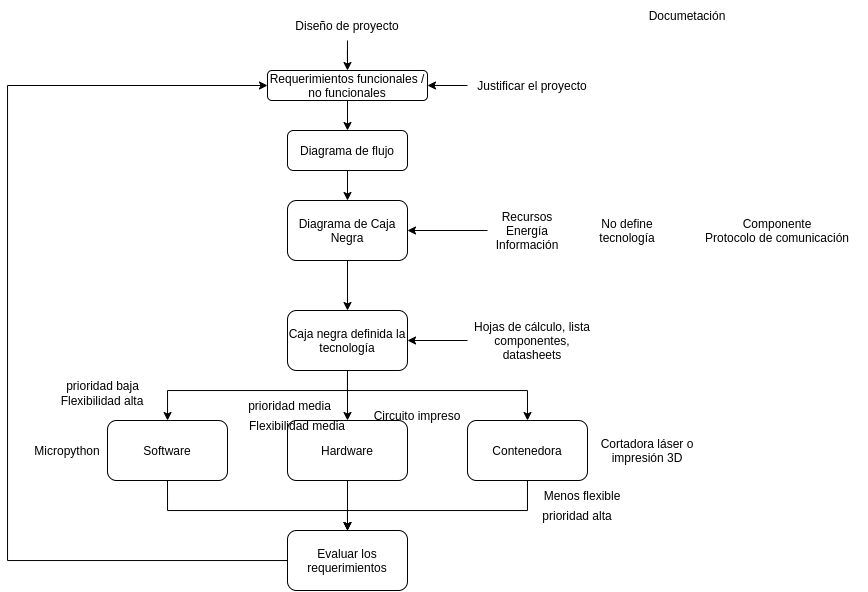

The diagram above was exported from draw.io. Its source (the exported page's mxGraphModel, read from the mxfile embedded in the PNG):
<mxGraphModel dx="979" dy="655" grid="1" gridSize="10" guides="1" tooltips="1" connect="1" arrows="1" fold="1" page="1" pageScale="1" pageWidth="1100" pageHeight="850" math="0" shadow="0">
  <root>
    <mxCell id="0" />
    <mxCell id="1" parent="0" />
    <mxCell id="lhsRVdn5JNCcbfvOyx01-1" style="edgeStyle=orthogonalEdgeStyle;rounded=0;orthogonalLoop=1;jettySize=auto;html=1;entryX=0.5;entryY=0;entryDx=0;entryDy=0;" edge="1" parent="1" source="ctMKTAFmDEPiYeMykR64-1" target="ctMKTAFmDEPiYeMykR64-2">
      <mxGeometry relative="1" as="geometry" />
    </mxCell>
    <mxCell id="ctMKTAFmDEPiYeMykR64-1" value="Diseño de proyecto" style="text;html=1;strokeColor=none;fillColor=none;align=center;verticalAlign=middle;whiteSpace=wrap;rounded=0;" parent="1" vertex="1">
      <mxGeometry x="375" y="20" width="210" height="30" as="geometry" />
    </mxCell>
    <mxCell id="ctMKTAFmDEPiYeMykR64-6" style="edgeStyle=orthogonalEdgeStyle;rounded=0;orthogonalLoop=1;jettySize=auto;html=1;exitX=0.5;exitY=1;exitDx=0;exitDy=0;entryX=0.5;entryY=0;entryDx=0;entryDy=0;" parent="1" source="ctMKTAFmDEPiYeMykR64-2" target="ctMKTAFmDEPiYeMykR64-4" edge="1">
      <mxGeometry relative="1" as="geometry" />
    </mxCell>
    <mxCell id="ctMKTAFmDEPiYeMykR64-2" value="Requerimientos funcionales / no funcionales" style="rounded=1;whiteSpace=wrap;html=1;" parent="1" vertex="1">
      <mxGeometry x="400" y="80" width="160" height="30" as="geometry" />
    </mxCell>
    <mxCell id="ctMKTAFmDEPiYeMykR64-11" style="edgeStyle=orthogonalEdgeStyle;rounded=0;orthogonalLoop=1;jettySize=auto;html=1;entryX=1;entryY=0.5;entryDx=0;entryDy=0;" parent="1" source="ctMKTAFmDEPiYeMykR64-3" target="ctMKTAFmDEPiYeMykR64-2" edge="1">
      <mxGeometry relative="1" as="geometry" />
    </mxCell>
    <mxCell id="ctMKTAFmDEPiYeMykR64-3" value="Justificar el proyecto" style="text;html=1;strokeColor=none;fillColor=none;align=center;verticalAlign=middle;whiteSpace=wrap;rounded=0;" parent="1" vertex="1">
      <mxGeometry x="600" y="80" width="130" height="30" as="geometry" />
    </mxCell>
    <mxCell id="ctMKTAFmDEPiYeMykR64-12" style="edgeStyle=orthogonalEdgeStyle;rounded=0;orthogonalLoop=1;jettySize=auto;html=1;exitX=0.5;exitY=1;exitDx=0;exitDy=0;entryX=0.5;entryY=0;entryDx=0;entryDy=0;" parent="1" source="ctMKTAFmDEPiYeMykR64-4" target="ctMKTAFmDEPiYeMykR64-8" edge="1">
      <mxGeometry relative="1" as="geometry" />
    </mxCell>
    <mxCell id="ctMKTAFmDEPiYeMykR64-4" value="Diagrama de flujo" style="rounded=1;whiteSpace=wrap;html=1;" parent="1" vertex="1">
      <mxGeometry x="420" y="140" width="120" height="40" as="geometry" />
    </mxCell>
    <mxCell id="7URIrKoZrntQFFkRXAgE-2" style="edgeStyle=orthogonalEdgeStyle;rounded=0;orthogonalLoop=1;jettySize=auto;html=1;exitX=0.5;exitY=1;exitDx=0;exitDy=0;entryX=0.5;entryY=0;entryDx=0;entryDy=0;" parent="1" source="ctMKTAFmDEPiYeMykR64-8" target="7URIrKoZrntQFFkRXAgE-1" edge="1">
      <mxGeometry relative="1" as="geometry" />
    </mxCell>
    <mxCell id="ctMKTAFmDEPiYeMykR64-8" value="Diagrama de Caja&lt;br&gt;Negra" style="rounded=1;whiteSpace=wrap;html=1;" parent="1" vertex="1">
      <mxGeometry x="420" y="210" width="120" height="60" as="geometry" />
    </mxCell>
    <mxCell id="ctMKTAFmDEPiYeMykR64-10" style="edgeStyle=orthogonalEdgeStyle;rounded=0;orthogonalLoop=1;jettySize=auto;html=1;exitX=0;exitY=0.5;exitDx=0;exitDy=0;entryX=1;entryY=0.5;entryDx=0;entryDy=0;" parent="1" source="ctMKTAFmDEPiYeMykR64-9" target="ctMKTAFmDEPiYeMykR64-8" edge="1">
      <mxGeometry relative="1" as="geometry" />
    </mxCell>
    <mxCell id="ctMKTAFmDEPiYeMykR64-9" value="Recursos&lt;br&gt;Energía&lt;br&gt;Información" style="text;html=1;strokeColor=none;fillColor=none;align=center;verticalAlign=middle;whiteSpace=wrap;rounded=0;" parent="1" vertex="1">
      <mxGeometry x="620" y="217.5" width="80" height="45" as="geometry" />
    </mxCell>
    <mxCell id="ctMKTAFmDEPiYeMykR64-13" value="No define tecnología" style="text;html=1;strokeColor=none;fillColor=none;align=center;verticalAlign=middle;whiteSpace=wrap;rounded=0;" parent="1" vertex="1">
      <mxGeometry x="720" y="225" width="80" height="30" as="geometry" />
    </mxCell>
    <mxCell id="ctMKTAFmDEPiYeMykR64-14" value="Componente&lt;br&gt;Protocolo de comunicación" style="text;html=1;strokeColor=none;fillColor=none;align=center;verticalAlign=middle;whiteSpace=wrap;rounded=0;" parent="1" vertex="1">
      <mxGeometry x="820" y="225" width="180" height="30" as="geometry" />
    </mxCell>
    <mxCell id="7URIrKoZrntQFFkRXAgE-11" style="edgeStyle=orthogonalEdgeStyle;rounded=0;orthogonalLoop=1;jettySize=auto;html=1;entryX=0.5;entryY=0;entryDx=0;entryDy=0;" parent="1" source="7URIrKoZrntQFFkRXAgE-1" target="7URIrKoZrntQFFkRXAgE-8" edge="1">
      <mxGeometry relative="1" as="geometry" />
    </mxCell>
    <mxCell id="7URIrKoZrntQFFkRXAgE-12" style="edgeStyle=orthogonalEdgeStyle;rounded=0;orthogonalLoop=1;jettySize=auto;html=1;entryX=0.5;entryY=0;entryDx=0;entryDy=0;" parent="1" source="7URIrKoZrntQFFkRXAgE-1" target="7URIrKoZrntQFFkRXAgE-10" edge="1">
      <mxGeometry relative="1" as="geometry">
        <Array as="points">
          <mxPoint x="480" y="400" />
          <mxPoint x="660" y="400" />
        </Array>
      </mxGeometry>
    </mxCell>
    <mxCell id="7URIrKoZrntQFFkRXAgE-14" style="edgeStyle=orthogonalEdgeStyle;rounded=0;orthogonalLoop=1;jettySize=auto;html=1;exitX=0.5;exitY=1;exitDx=0;exitDy=0;" parent="1" source="7URIrKoZrntQFFkRXAgE-1" target="7URIrKoZrntQFFkRXAgE-9" edge="1">
      <mxGeometry relative="1" as="geometry">
        <Array as="points">
          <mxPoint x="480" y="400" />
          <mxPoint x="300" y="400" />
        </Array>
      </mxGeometry>
    </mxCell>
    <mxCell id="7URIrKoZrntQFFkRXAgE-1" value="Caja negra definida la tecnología" style="rounded=1;whiteSpace=wrap;html=1;" parent="1" vertex="1">
      <mxGeometry x="420" y="320" width="120" height="60" as="geometry" />
    </mxCell>
    <mxCell id="7URIrKoZrntQFFkRXAgE-4" style="edgeStyle=orthogonalEdgeStyle;rounded=0;orthogonalLoop=1;jettySize=auto;html=1;exitX=0;exitY=0.5;exitDx=0;exitDy=0;entryX=1;entryY=0.5;entryDx=0;entryDy=0;" parent="1" source="7URIrKoZrntQFFkRXAgE-3" target="7URIrKoZrntQFFkRXAgE-1" edge="1">
      <mxGeometry relative="1" as="geometry" />
    </mxCell>
    <mxCell id="7URIrKoZrntQFFkRXAgE-3" value="Hojas de cálculo, lista componentes, datasheets" style="text;html=1;strokeColor=none;fillColor=none;align=center;verticalAlign=middle;whiteSpace=wrap;rounded=0;" parent="1" vertex="1">
      <mxGeometry x="600" y="335" width="130" height="30" as="geometry" />
    </mxCell>
    <mxCell id="EEnLOxuR0FQOjb9HqZ-0-1" style="edgeStyle=orthogonalEdgeStyle;rounded=0;orthogonalLoop=1;jettySize=auto;html=1;entryX=0;entryY=0.5;entryDx=0;entryDy=0;" parent="1" source="7URIrKoZrntQFFkRXAgE-5" target="ctMKTAFmDEPiYeMykR64-2" edge="1">
      <mxGeometry relative="1" as="geometry">
        <Array as="points">
          <mxPoint x="140" y="570" />
          <mxPoint x="140" y="95" />
        </Array>
      </mxGeometry>
    </mxCell>
    <mxCell id="7URIrKoZrntQFFkRXAgE-5" value="Evaluar los requerimientos" style="rounded=1;whiteSpace=wrap;html=1;" parent="1" vertex="1">
      <mxGeometry x="420" y="540" width="120" height="60" as="geometry" />
    </mxCell>
    <mxCell id="7URIrKoZrntQFFkRXAgE-15" style="edgeStyle=orthogonalEdgeStyle;rounded=0;orthogonalLoop=1;jettySize=auto;html=1;entryX=0.5;entryY=0;entryDx=0;entryDy=0;" parent="1" source="7URIrKoZrntQFFkRXAgE-8" target="7URIrKoZrntQFFkRXAgE-5" edge="1">
      <mxGeometry relative="1" as="geometry" />
    </mxCell>
    <mxCell id="7URIrKoZrntQFFkRXAgE-8" value="Hardware" style="rounded=1;whiteSpace=wrap;html=1;" parent="1" vertex="1">
      <mxGeometry x="420" y="430" width="120" height="60" as="geometry" />
    </mxCell>
    <mxCell id="7URIrKoZrntQFFkRXAgE-16" style="edgeStyle=orthogonalEdgeStyle;rounded=0;orthogonalLoop=1;jettySize=auto;html=1;exitX=0.5;exitY=1;exitDx=0;exitDy=0;entryX=0.5;entryY=0;entryDx=0;entryDy=0;" parent="1" source="7URIrKoZrntQFFkRXAgE-9" target="7URIrKoZrntQFFkRXAgE-5" edge="1">
      <mxGeometry relative="1" as="geometry">
        <Array as="points">
          <mxPoint x="300" y="520" />
          <mxPoint x="480" y="520" />
        </Array>
      </mxGeometry>
    </mxCell>
    <mxCell id="7URIrKoZrntQFFkRXAgE-9" value="Software" style="rounded=1;whiteSpace=wrap;html=1;" parent="1" vertex="1">
      <mxGeometry x="240" y="430" width="120" height="60" as="geometry" />
    </mxCell>
    <mxCell id="7URIrKoZrntQFFkRXAgE-17" style="edgeStyle=orthogonalEdgeStyle;rounded=0;orthogonalLoop=1;jettySize=auto;html=1;entryX=0.5;entryY=0;entryDx=0;entryDy=0;" parent="1" source="7URIrKoZrntQFFkRXAgE-10" target="7URIrKoZrntQFFkRXAgE-5" edge="1">
      <mxGeometry relative="1" as="geometry">
        <Array as="points">
          <mxPoint x="660" y="520" />
          <mxPoint x="480" y="520" />
        </Array>
      </mxGeometry>
    </mxCell>
    <mxCell id="7URIrKoZrntQFFkRXAgE-10" value="Contenedora" style="rounded=1;whiteSpace=wrap;html=1;" parent="1" vertex="1">
      <mxGeometry x="600" y="430" width="120" height="60" as="geometry" />
    </mxCell>
    <mxCell id="7URIrKoZrntQFFkRXAgE-18" value="Micropython" style="text;html=1;strokeColor=none;fillColor=none;align=center;verticalAlign=middle;whiteSpace=wrap;rounded=0;" parent="1" vertex="1">
      <mxGeometry x="170" y="445" width="60" height="30" as="geometry" />
    </mxCell>
    <mxCell id="7URIrKoZrntQFFkRXAgE-19" value="Cortadora láser o impresión 3D" style="text;html=1;strokeColor=none;fillColor=none;align=center;verticalAlign=middle;whiteSpace=wrap;rounded=0;" parent="1" vertex="1">
      <mxGeometry x="720" y="445" width="120" height="30" as="geometry" />
    </mxCell>
    <mxCell id="7URIrKoZrntQFFkRXAgE-20" value="Circuito impreso" style="text;html=1;strokeColor=none;fillColor=none;align=center;verticalAlign=middle;whiteSpace=wrap;rounded=0;" parent="1" vertex="1">
      <mxGeometry x="495" y="410" width="110" height="30" as="geometry" />
    </mxCell>
    <mxCell id="O1EREgUUIUF6K-IMALQt-1" value="Documetación" style="text;html=1;strokeColor=none;fillColor=none;align=center;verticalAlign=middle;whiteSpace=wrap;rounded=0;" parent="1" vertex="1">
      <mxGeometry x="770" y="10" width="100" height="30" as="geometry" />
    </mxCell>
    <mxCell id="FlOxo4QxwnWbQ0VIuc7d-1" value="prioridad alta" style="text;html=1;strokeColor=none;fillColor=none;align=center;verticalAlign=middle;whiteSpace=wrap;rounded=0;" vertex="1" parent="1">
      <mxGeometry x="670" y="510" width="80" height="30" as="geometry" />
    </mxCell>
    <mxCell id="FlOxo4QxwnWbQ0VIuc7d-2" value="Menos flexible" style="text;html=1;strokeColor=none;fillColor=none;align=center;verticalAlign=middle;whiteSpace=wrap;rounded=0;" vertex="1" parent="1">
      <mxGeometry x="670" y="490" width="90" height="30" as="geometry" />
    </mxCell>
    <mxCell id="FlOxo4QxwnWbQ0VIuc7d-3" value="prioridad media" style="text;html=1;strokeColor=none;fillColor=none;align=center;verticalAlign=middle;whiteSpace=wrap;rounded=0;" vertex="1" parent="1">
      <mxGeometry x="375" y="400" width="95" height="30" as="geometry" />
    </mxCell>
    <mxCell id="FlOxo4QxwnWbQ0VIuc7d-4" value="Flexibilidad media" style="text;html=1;strokeColor=none;fillColor=none;align=center;verticalAlign=middle;whiteSpace=wrap;rounded=0;" vertex="1" parent="1">
      <mxGeometry x="375" y="420" width="110" height="30" as="geometry" />
    </mxCell>
    <mxCell id="RNaWWpthVWklB2UqpM43-1" value="Flexibilidad alta" style="text;html=1;strokeColor=none;fillColor=none;align=center;verticalAlign=middle;whiteSpace=wrap;rounded=0;" vertex="1" parent="1">
      <mxGeometry x="180" y="395" width="110" height="30" as="geometry" />
    </mxCell>
    <mxCell id="RNaWWpthVWklB2UqpM43-2" value="prioridad baja" style="text;html=1;strokeColor=none;fillColor=none;align=center;verticalAlign=middle;whiteSpace=wrap;rounded=0;" vertex="1" parent="1">
      <mxGeometry x="187.5" y="380" width="95" height="30" as="geometry" />
    </mxCell>
  </root>
</mxGraphModel>